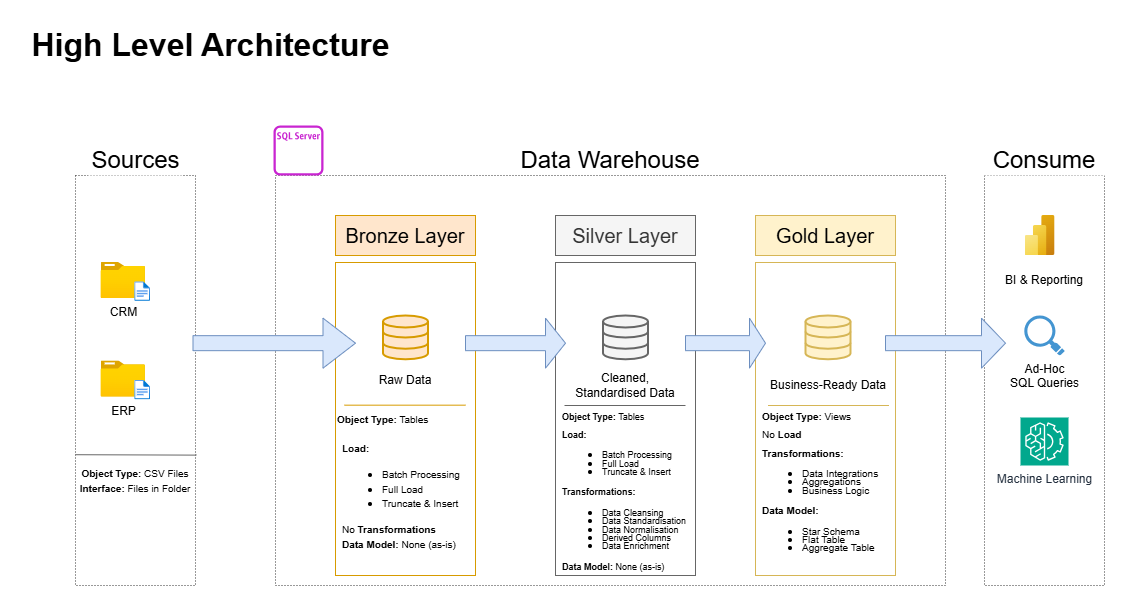

The diagram above was exported from draw.io. Its source (the exported page's mxGraphModel, read from the mxfile embedded in the PNG):
<mxGraphModel dx="1533" dy="596" grid="1" gridSize="10" guides="1" tooltips="1" connect="1" arrows="1" fold="1" page="1" pageScale="1" pageWidth="827" pageHeight="1169" math="0" shadow="0">
  <root>
    <mxCell id="0" />
    <mxCell id="1" parent="0" />
    <mxCell id="WQ-uZ6HwXPEnhUL2G8kQ-1" value="" style="rounded=0;whiteSpace=wrap;html=1;fillColor=none;dashed=1;dashPattern=1 2;strokeColor=#333333;" parent="1" vertex="1">
      <mxGeometry x="40" y="160" width="120" height="410" as="geometry" />
    </mxCell>
    <mxCell id="WQ-uZ6HwXPEnhUL2G8kQ-2" value="&lt;font style=&quot;font-size: 32px;&quot;&gt;&lt;b style=&quot;&quot;&gt;High Level Architecture&lt;/b&gt;&lt;/font&gt;" style="text;html=1;align=center;verticalAlign=middle;resizable=0;points=[];autosize=1;strokeColor=none;fillColor=none;" parent="1" vertex="1">
      <mxGeometry x="-15" y="5" width="380" height="50" as="geometry" />
    </mxCell>
    <mxCell id="WQ-uZ6HwXPEnhUL2G8kQ-3" value="&lt;div&gt;&lt;span style=&quot;font-size: 24px;&quot;&gt;Data Warehouse&lt;/span&gt;&lt;/div&gt;" style="rounded=0;whiteSpace=wrap;html=1;strokeColor=none;fillColor=default;" parent="1" vertex="1">
      <mxGeometry x="380" y="130" width="390" height="30" as="geometry" />
    </mxCell>
    <mxCell id="WQ-uZ6HwXPEnhUL2G8kQ-5" value="" style="rounded=0;whiteSpace=wrap;html=1;fillColor=none;dashed=1;dashPattern=1 2;strokeColor=#333333;" parent="1" vertex="1">
      <mxGeometry x="240" y="160" width="670" height="410" as="geometry" />
    </mxCell>
    <mxCell id="WQ-uZ6HwXPEnhUL2G8kQ-9" value="" style="rounded=0;whiteSpace=wrap;html=1;fillColor=none;dashed=1;dashPattern=1 2;strokeColor=#333333;" parent="1" vertex="1">
      <mxGeometry x="949" y="160" width="120" height="410" as="geometry" />
    </mxCell>
    <mxCell id="WQ-uZ6HwXPEnhUL2G8kQ-10" value="&lt;div&gt;&lt;span style=&quot;font-size: 24px;&quot;&gt;Sources&lt;/span&gt;&lt;/div&gt;" style="rounded=0;whiteSpace=wrap;html=1;strokeColor=none;fillColor=default;" parent="1" vertex="1">
      <mxGeometry x="52.5" y="130" width="95" height="30" as="geometry" />
    </mxCell>
    <mxCell id="WQ-uZ6HwXPEnhUL2G8kQ-11" value="&lt;div&gt;&lt;span style=&quot;font-size: 24px;&quot;&gt;Consume&lt;/span&gt;&lt;/div&gt;" style="rounded=0;whiteSpace=wrap;html=1;strokeColor=none;fillColor=default;" parent="1" vertex="1">
      <mxGeometry x="949" y="130" width="120" height="30" as="geometry" />
    </mxCell>
    <mxCell id="WQ-uZ6HwXPEnhUL2G8kQ-13" value="&lt;font style=&quot;font-size: 20px;&quot;&gt;Bronze Layer&lt;/font&gt;" style="rounded=0;whiteSpace=wrap;html=1;fillColor=#ffe6cc;strokeColor=#d79b00;" parent="1" vertex="1">
      <mxGeometry x="300" y="200" width="140" height="40" as="geometry" />
    </mxCell>
    <mxCell id="WQ-uZ6HwXPEnhUL2G8kQ-17" value="" style="rounded=0;whiteSpace=wrap;html=1;fillColor=none;strokeColor=#d79b00;" parent="1" vertex="1">
      <mxGeometry x="300" y="247" width="140" height="313" as="geometry" />
    </mxCell>
    <mxCell id="WQ-uZ6HwXPEnhUL2G8kQ-22" value="&lt;font style=&quot;font-size: 20px;&quot;&gt;Silver Layer&lt;/font&gt;" style="rounded=0;whiteSpace=wrap;html=1;fillColor=#f5f5f5;strokeColor=#666666;fontColor=#333333;" parent="1" vertex="1">
      <mxGeometry x="520" y="200" width="140" height="40" as="geometry" />
    </mxCell>
    <mxCell id="WQ-uZ6HwXPEnhUL2G8kQ-23" value="" style="rounded=0;whiteSpace=wrap;html=1;fillColor=none;strokeColor=#666666;fontColor=#333333;" parent="1" vertex="1">
      <mxGeometry x="520" y="247" width="140" height="313" as="geometry" />
    </mxCell>
    <mxCell id="WQ-uZ6HwXPEnhUL2G8kQ-24" value="&lt;font style=&quot;font-size: 20px;&quot;&gt;Gold Layer&lt;/font&gt;" style="rounded=0;whiteSpace=wrap;html=1;fillColor=#fff2cc;strokeColor=#d6b656;" parent="1" vertex="1">
      <mxGeometry x="720" y="200" width="140" height="40" as="geometry" />
    </mxCell>
    <mxCell id="WQ-uZ6HwXPEnhUL2G8kQ-25" value="" style="rounded=0;whiteSpace=wrap;html=1;fillColor=none;strokeColor=#d6b656;" parent="1" vertex="1">
      <mxGeometry x="720" y="247" width="140" height="313" as="geometry" />
    </mxCell>
    <mxCell id="WQ-uZ6HwXPEnhUL2G8kQ-27" value="CRM" style="image;aspect=fixed;html=1;points=[];align=center;fontSize=12;image=img/lib/azure2/general/Folder_Blank.svg;" parent="1" vertex="1">
      <mxGeometry x="65.5" y="247" width="44.5" height="36.12" as="geometry" />
    </mxCell>
    <mxCell id="WQ-uZ6HwXPEnhUL2G8kQ-28" value="" style="image;aspect=fixed;html=1;points=[];align=center;fontSize=12;image=img/lib/azure2/general/File.svg;" parent="1" vertex="1">
      <mxGeometry x="99.28999999999999" y="266.12" width="15.71" height="20" as="geometry" />
    </mxCell>
    <mxCell id="WQ-uZ6HwXPEnhUL2G8kQ-29" value="ERP" style="image;aspect=fixed;html=1;points=[];align=center;fontSize=12;image=img/lib/azure2/general/Folder_Blank.svg;" parent="1" vertex="1">
      <mxGeometry x="65.5" y="345.44" width="44.5" height="36.12" as="geometry" />
    </mxCell>
    <mxCell id="WQ-uZ6HwXPEnhUL2G8kQ-30" value="" style="image;aspect=fixed;html=1;points=[];align=center;fontSize=12;image=img/lib/azure2/general/File.svg;" parent="1" vertex="1">
      <mxGeometry x="99.28999999999999" y="364.56" width="15.71" height="20" as="geometry" />
    </mxCell>
    <mxCell id="WQ-uZ6HwXPEnhUL2G8kQ-33" value="" style="endArrow=none;html=1;rounded=0;exitX=-0.001;exitY=0.681;exitDx=0;exitDy=0;exitPerimeter=0;entryX=1.008;entryY=0.682;entryDx=0;entryDy=0;entryPerimeter=0;fillColor=#f5f5f5;strokeColor=#666666;" parent="1" source="WQ-uZ6HwXPEnhUL2G8kQ-1" target="WQ-uZ6HwXPEnhUL2G8kQ-1" edge="1">
      <mxGeometry width="50" height="50" relative="1" as="geometry">
        <mxPoint x="150" y="480" as="sourcePoint" />
        <mxPoint x="162" y="438" as="targetPoint" />
      </mxGeometry>
    </mxCell>
    <mxCell id="WQ-uZ6HwXPEnhUL2G8kQ-34" value="&lt;font style=&quot;font-size: 10px;&quot;&gt;&lt;b style=&quot;&quot;&gt;Object Type:&lt;/b&gt; CSV Files&lt;/font&gt;&lt;div&gt;&lt;font style=&quot;font-size: 10px;&quot;&gt;&lt;b style=&quot;&quot;&gt;Interface:&lt;/b&gt; Files in Folder&lt;/font&gt;&lt;/div&gt;" style="text;html=1;align=center;verticalAlign=middle;whiteSpace=wrap;rounded=0;" parent="1" vertex="1">
      <mxGeometry x="40" y="450" width="120" height="30" as="geometry" />
    </mxCell>
    <mxCell id="WQ-uZ6HwXPEnhUL2G8kQ-35" value="" style="html=1;verticalLabelPosition=bottom;align=center;labelBackgroundColor=#ffffff;verticalAlign=top;strokeWidth=2;strokeColor=#d79b00;shadow=0;dashed=0;shape=mxgraph.ios7.icons.data;fillColor=#ffe6cc;" parent="1" vertex="1">
      <mxGeometry x="347.5" y="300" width="45" height="43.77" as="geometry" />
    </mxCell>
    <mxCell id="WQ-uZ6HwXPEnhUL2G8kQ-36" value="" style="html=1;verticalLabelPosition=bottom;align=center;labelBackgroundColor=#ffffff;verticalAlign=top;strokeWidth=2;strokeColor=#d6b656;shadow=0;dashed=0;shape=mxgraph.ios7.icons.data;fillColor=#fff2cc;" parent="1" vertex="1">
      <mxGeometry x="770" y="300" width="45" height="43.77" as="geometry" />
    </mxCell>
    <mxCell id="WQ-uZ6HwXPEnhUL2G8kQ-37" value="" style="html=1;verticalLabelPosition=bottom;align=center;labelBackgroundColor=#ffffff;verticalAlign=top;strokeWidth=2;strokeColor=#666666;shadow=0;dashed=0;shape=mxgraph.ios7.icons.data;fillColor=#f5f5f5;fontColor=#333333;" parent="1" vertex="1">
      <mxGeometry x="567.5" y="300" width="45" height="43.77" as="geometry" />
    </mxCell>
    <mxCell id="WQ-uZ6HwXPEnhUL2G8kQ-38" value="" style="shape=singleArrow;whiteSpace=wrap;html=1;fillColor=#dae8fc;strokeColor=#6c8ebf;" parent="1" vertex="1">
      <mxGeometry x="430" y="302.67" width="100" height="50" as="geometry" />
    </mxCell>
    <mxCell id="WQ-uZ6HwXPEnhUL2G8kQ-41" value="" style="shape=singleArrow;whiteSpace=wrap;html=1;fillColor=#dae8fc;strokeColor=#6c8ebf;" parent="1" vertex="1">
      <mxGeometry x="157.5" y="302.67" width="162.5" height="50" as="geometry" />
    </mxCell>
    <mxCell id="WQ-uZ6HwXPEnhUL2G8kQ-42" value="" style="shape=singleArrow;whiteSpace=wrap;html=1;fillColor=#dae8fc;strokeColor=#6c8ebf;" parent="1" vertex="1">
      <mxGeometry x="650" y="302.67" width="80" height="50" as="geometry" />
    </mxCell>
    <mxCell id="WQ-uZ6HwXPEnhUL2G8kQ-43" value="Raw Data" style="text;html=1;align=center;verticalAlign=middle;whiteSpace=wrap;rounded=0;" parent="1" vertex="1">
      <mxGeometry x="310" y="350" width="120" height="30" as="geometry" />
    </mxCell>
    <mxCell id="WQ-uZ6HwXPEnhUL2G8kQ-44" value="Business-Ready Data" style="text;html=1;align=center;verticalAlign=middle;whiteSpace=wrap;rounded=0;" parent="1" vertex="1">
      <mxGeometry x="732.5" y="354.56" width="120" height="30" as="geometry" />
    </mxCell>
    <mxCell id="WQ-uZ6HwXPEnhUL2G8kQ-45" value="Cleaned, Standardised Data" style="text;html=1;align=center;verticalAlign=middle;whiteSpace=wrap;rounded=0;" parent="1" vertex="1">
      <mxGeometry x="530" y="354.56" width="120" height="30" as="geometry" />
    </mxCell>
    <mxCell id="WQ-uZ6HwXPEnhUL2G8kQ-48" value="" style="endArrow=none;html=1;rounded=0;exitDx=0;exitDy=0;exitPerimeter=0;entryDx=0;entryDy=0;fillColor=#ffe6cc;strokeColor=#d79b00;entryX=1;entryY=1;" parent="1" edge="1">
      <mxGeometry width="50" height="50" relative="1" as="geometry">
        <mxPoint x="309" y="389.67" as="sourcePoint" />
        <mxPoint x="430" y="389.6700000000001" as="targetPoint" />
      </mxGeometry>
    </mxCell>
    <mxCell id="WQ-uZ6HwXPEnhUL2G8kQ-52" value="&lt;font style=&quot;font-size: 10px;&quot;&gt;&lt;b style=&quot;&quot;&gt;Object Type:&lt;/b&gt; Tables&lt;/font&gt;&lt;div style=&quot;padding-left: 5px;&quot;&gt;&lt;span style=&quot;font-size: 10px;&quot;&gt;&lt;br&gt;&lt;/span&gt;&lt;div&gt;&lt;span style=&quot;font-size: 10px;&quot;&gt;&lt;b&gt;Load:&amp;nbsp;&lt;/b&gt;&lt;/span&gt;&lt;/div&gt;&lt;div&gt;&lt;ul&gt;&lt;li&gt;&lt;span style=&quot;font-size: 10px;&quot;&gt;Batch Processing&lt;/span&gt;&lt;/li&gt;&lt;li&gt;&lt;span style=&quot;font-size: 10px;&quot;&gt;Full Load&lt;/span&gt;&lt;/li&gt;&lt;li&gt;&lt;span style=&quot;font-size: 10px;&quot;&gt;Truncate &amp;amp; Insert&lt;/span&gt;&lt;/li&gt;&lt;/ul&gt;&lt;div&gt;&lt;span style=&quot;font-size: 10px;&quot;&gt;No &lt;b&gt;Transformations&lt;/b&gt;&lt;/span&gt;&lt;/div&gt;&lt;/div&gt;&lt;div&gt;&lt;span style=&quot;font-size: 10px;&quot;&gt;&lt;b&gt;Data Model: &lt;/b&gt;None (as-is)&lt;/span&gt;&lt;/div&gt;&lt;/div&gt;" style="text;html=1;align=left;verticalAlign=top;whiteSpace=wrap;rounded=0;spacing=2;" parent="1" vertex="1">
      <mxGeometry x="300" y="390" width="140" height="170" as="geometry" />
    </mxCell>
    <mxCell id="WQ-uZ6HwXPEnhUL2G8kQ-56" value="" style="endArrow=none;html=1;rounded=0;exitDx=0;exitDy=0;exitPerimeter=0;entryDx=0;entryDy=0;fillColor=#f5f5f5;strokeColor=#666666;entryX=1;entryY=1;" parent="1" edge="1">
      <mxGeometry width="50" height="50" relative="1" as="geometry">
        <mxPoint x="529" y="390" as="sourcePoint" />
        <mxPoint x="650" y="390.00000000000006" as="targetPoint" />
      </mxGeometry>
    </mxCell>
    <mxCell id="WQ-uZ6HwXPEnhUL2G8kQ-57" value="" style="endArrow=none;html=1;rounded=0;exitDx=0;exitDy=0;exitPerimeter=0;entryDx=0;entryDy=0;fillColor=#fff2cc;strokeColor=#d6b656;entryX=1;entryY=1;" parent="1" edge="1">
      <mxGeometry width="50" height="50" relative="1" as="geometry">
        <mxPoint x="732.5" y="390" as="sourcePoint" />
        <mxPoint x="853.5" y="390.00000000000006" as="targetPoint" />
      </mxGeometry>
    </mxCell>
    <mxCell id="WQ-uZ6HwXPEnhUL2G8kQ-60" value="&lt;div style=&quot;line-height: 70%; padding-left: 5px;&quot;&gt;&lt;font style=&quot;font-size: 9px; line-height: 70%;&quot;&gt;&lt;b&gt;Object Type:&lt;/b&gt; Tables&lt;/font&gt;&lt;div&gt;&lt;font style=&quot;font-size: 9px;&quot;&gt;&lt;br&gt;&lt;/font&gt;&lt;div&gt;&lt;b&gt;&lt;font style=&quot;font-size: 9px; line-height: 70%;&quot;&gt;Load:&amp;nbsp;&lt;/font&gt;&lt;/b&gt;&lt;/div&gt;&lt;div&gt;&lt;ul&gt;&lt;li&gt;&lt;font style=&quot;font-size: 9px; line-height: 70%;&quot;&gt;Batch Processing&lt;/font&gt;&lt;/li&gt;&lt;li&gt;&lt;font style=&quot;font-size: 9px; line-height: 70%;&quot;&gt;Full Load&lt;/font&gt;&lt;/li&gt;&lt;li&gt;&lt;font style=&quot;font-size: 9px; line-height: 70%;&quot;&gt;Truncate &amp;amp; Insert&lt;/font&gt;&lt;/li&gt;&lt;/ul&gt;&lt;div&gt;&lt;b&gt;&lt;font style=&quot;font-size: 9px; line-height: 70%;&quot;&gt;Transformations:&lt;/font&gt;&lt;/b&gt;&lt;/div&gt;&lt;/div&gt;&lt;div&gt;&lt;ul&gt;&lt;li&gt;&lt;font style=&quot;font-size: 9px; line-height: 70%;&quot;&gt;Data Cleansing&lt;/font&gt;&lt;/li&gt;&lt;li&gt;&lt;font style=&quot;font-size: 9px; line-height: 70%;&quot;&gt;Data Standardisation&lt;/font&gt;&lt;/li&gt;&lt;li&gt;&lt;font style=&quot;font-size: 9px; line-height: 70%;&quot;&gt;Data Normalisation&lt;/font&gt;&lt;/li&gt;&lt;li&gt;&lt;font style=&quot;font-size: 9px; line-height: 70%;&quot;&gt;Derived Columns&lt;/font&gt;&lt;/li&gt;&lt;li&gt;&lt;font style=&quot;font-size: 9px; line-height: 70%;&quot;&gt;Data Enrichment&lt;/font&gt;&lt;/li&gt;&lt;/ul&gt;&lt;/div&gt;&lt;div&gt;&lt;font style=&quot;font-size: 9px; line-height: 70%;&quot;&gt;&lt;b&gt;Data Model: &lt;/b&gt;None (as-is)&lt;/font&gt;&lt;/div&gt;&lt;/div&gt;&lt;/div&gt;" style="text;html=1;align=left;verticalAlign=top;whiteSpace=wrap;rounded=0;spacing=2;" parent="1" vertex="1">
      <mxGeometry x="520" y="390" width="140" height="170" as="geometry" />
    </mxCell>
    <mxCell id="WQ-uZ6HwXPEnhUL2G8kQ-61" value="&lt;div style=&quot;line-height: 70%; padding-left: 5px;&quot;&gt;&lt;font style=&quot;line-height: 70%; font-size: 10px;&quot;&gt;&lt;b style=&quot;&quot;&gt;Object Type:&lt;/b&gt; Views&lt;/font&gt;&lt;div&gt;&lt;font style=&quot;font-size: 10px;&quot;&gt;&lt;br&gt;&lt;/font&gt;&lt;div&gt;&lt;font style=&quot;font-size: 10px;&quot;&gt;No &lt;b&gt;Load&lt;/b&gt;&lt;/font&gt;&lt;/div&gt;&lt;div&gt;&lt;font style=&quot;font-size: 10px;&quot;&gt;&lt;b&gt;&lt;br&gt;&lt;/b&gt;&lt;/font&gt;&lt;/div&gt;&lt;div&gt;&lt;div&gt;&lt;b&gt;&lt;font style=&quot;line-height: 70%; font-size: 10px;&quot;&gt;Transformations:&lt;/font&gt;&lt;/b&gt;&lt;/div&gt;&lt;/div&gt;&lt;div&gt;&lt;ul&gt;&lt;li&gt;&lt;font style=&quot;line-height: 70%; font-size: 10px;&quot;&gt;Data Integrations&lt;/font&gt;&lt;/li&gt;&lt;li&gt;&lt;font style=&quot;line-height: 70%; font-size: 10px;&quot;&gt;Aggregations&lt;/font&gt;&lt;/li&gt;&lt;li&gt;&lt;font style=&quot;line-height: 70%; font-size: 10px;&quot;&gt;Business Logic&lt;/font&gt;&lt;/li&gt;&lt;/ul&gt;&lt;/div&gt;&lt;div&gt;&lt;font style=&quot;line-height: 70%; font-size: 10px;&quot;&gt;&lt;b&gt;Data Model:&amp;nbsp;&lt;/b&gt;&lt;/font&gt;&lt;/div&gt;&lt;div&gt;&lt;ul&gt;&lt;li&gt;&lt;font style=&quot;line-height: 70%; font-size: 10px;&quot;&gt;Star Schema&lt;/font&gt;&lt;/li&gt;&lt;li&gt;&lt;font style=&quot;line-height: 70%; font-size: 10px;&quot;&gt;Flat Table&lt;/font&gt;&lt;/li&gt;&lt;li&gt;&lt;font style=&quot;font-size: 10px;&quot;&gt;Aggregate Table&lt;/font&gt;&lt;/li&gt;&lt;/ul&gt;&lt;/div&gt;&lt;/div&gt;&lt;/div&gt;" style="text;html=1;align=left;verticalAlign=top;whiteSpace=wrap;rounded=0;spacing=2;" parent="1" vertex="1">
      <mxGeometry x="720" y="390" width="140" height="170" as="geometry" />
    </mxCell>
    <mxCell id="WQ-uZ6HwXPEnhUL2G8kQ-62" value="" style="image;aspect=fixed;html=1;points=[];align=center;fontSize=12;image=img/lib/azure2/analytics/Power_BI_Embedded.svg;" parent="1" vertex="1">
      <mxGeometry x="989.54" y="200" width="30" height="40" as="geometry" />
    </mxCell>
    <mxCell id="WQ-uZ6HwXPEnhUL2G8kQ-63" value="BI &amp;amp; Reporting" style="text;html=1;align=center;verticalAlign=middle;whiteSpace=wrap;rounded=0;" parent="1" vertex="1">
      <mxGeometry x="949" y="250.06" width="120" height="30" as="geometry" />
    </mxCell>
    <mxCell id="WQ-uZ6HwXPEnhUL2G8kQ-64" value="Ad-Hoc&lt;div&gt;SQL Queries&lt;/div&gt;" style="shadow=0;dashed=0;html=1;strokeColor=none;fillColor=#4495D1;labelPosition=center;verticalLabelPosition=bottom;verticalAlign=top;align=center;outlineConnect=0;shape=mxgraph.veeam.magnifying_glass;pointerEvents=1;aspect=fixed;" parent="1" vertex="1">
      <mxGeometry x="988.7900000000001" y="300" width="40.42" height="40" as="geometry" />
    </mxCell>
    <mxCell id="WQ-uZ6HwXPEnhUL2G8kQ-65" value="Machine Learning" style="sketch=0;points=[[0,0,0],[0.25,0,0],[0.5,0,0],[0.75,0,0],[1,0,0],[0,1,0],[0.25,1,0],[0.5,1,0],[0.75,1,0],[1,1,0],[0,0.25,0],[0,0.5,0],[0,0.75,0],[1,0.25,0],[1,0.5,0],[1,0.75,0]];outlineConnect=0;fontColor=#232F3E;fillColor=#01A88D;strokeColor=#ffffff;dashed=0;verticalLabelPosition=bottom;verticalAlign=top;align=center;html=1;fontSize=12;fontStyle=0;aspect=fixed;shape=mxgraph.aws4.resourceIcon;resIcon=mxgraph.aws4.machine_learning;" parent="1" vertex="1">
      <mxGeometry x="985" y="402" width="48" height="48" as="geometry" />
    </mxCell>
    <mxCell id="WQ-uZ6HwXPEnhUL2G8kQ-66" value="" style="sketch=0;outlineConnect=0;fontColor=#232F3E;gradientColor=none;fillColor=#C925D1;strokeColor=none;dashed=0;verticalLabelPosition=bottom;verticalAlign=top;align=center;html=1;fontSize=12;fontStyle=0;aspect=fixed;pointerEvents=1;shape=mxgraph.aws4.rds_sql_server_instance_alt;" parent="1" vertex="1">
      <mxGeometry x="238" y="110" width="50" height="50" as="geometry" />
    </mxCell>
    <mxCell id="WQ-uZ6HwXPEnhUL2G8kQ-67" value="" style="shape=singleArrow;whiteSpace=wrap;html=1;fillColor=#dae8fc;strokeColor=#6c8ebf;" parent="1" vertex="1">
      <mxGeometry x="850" y="302.67" width="120" height="50" as="geometry" />
    </mxCell>
  </root>
</mxGraphModel>